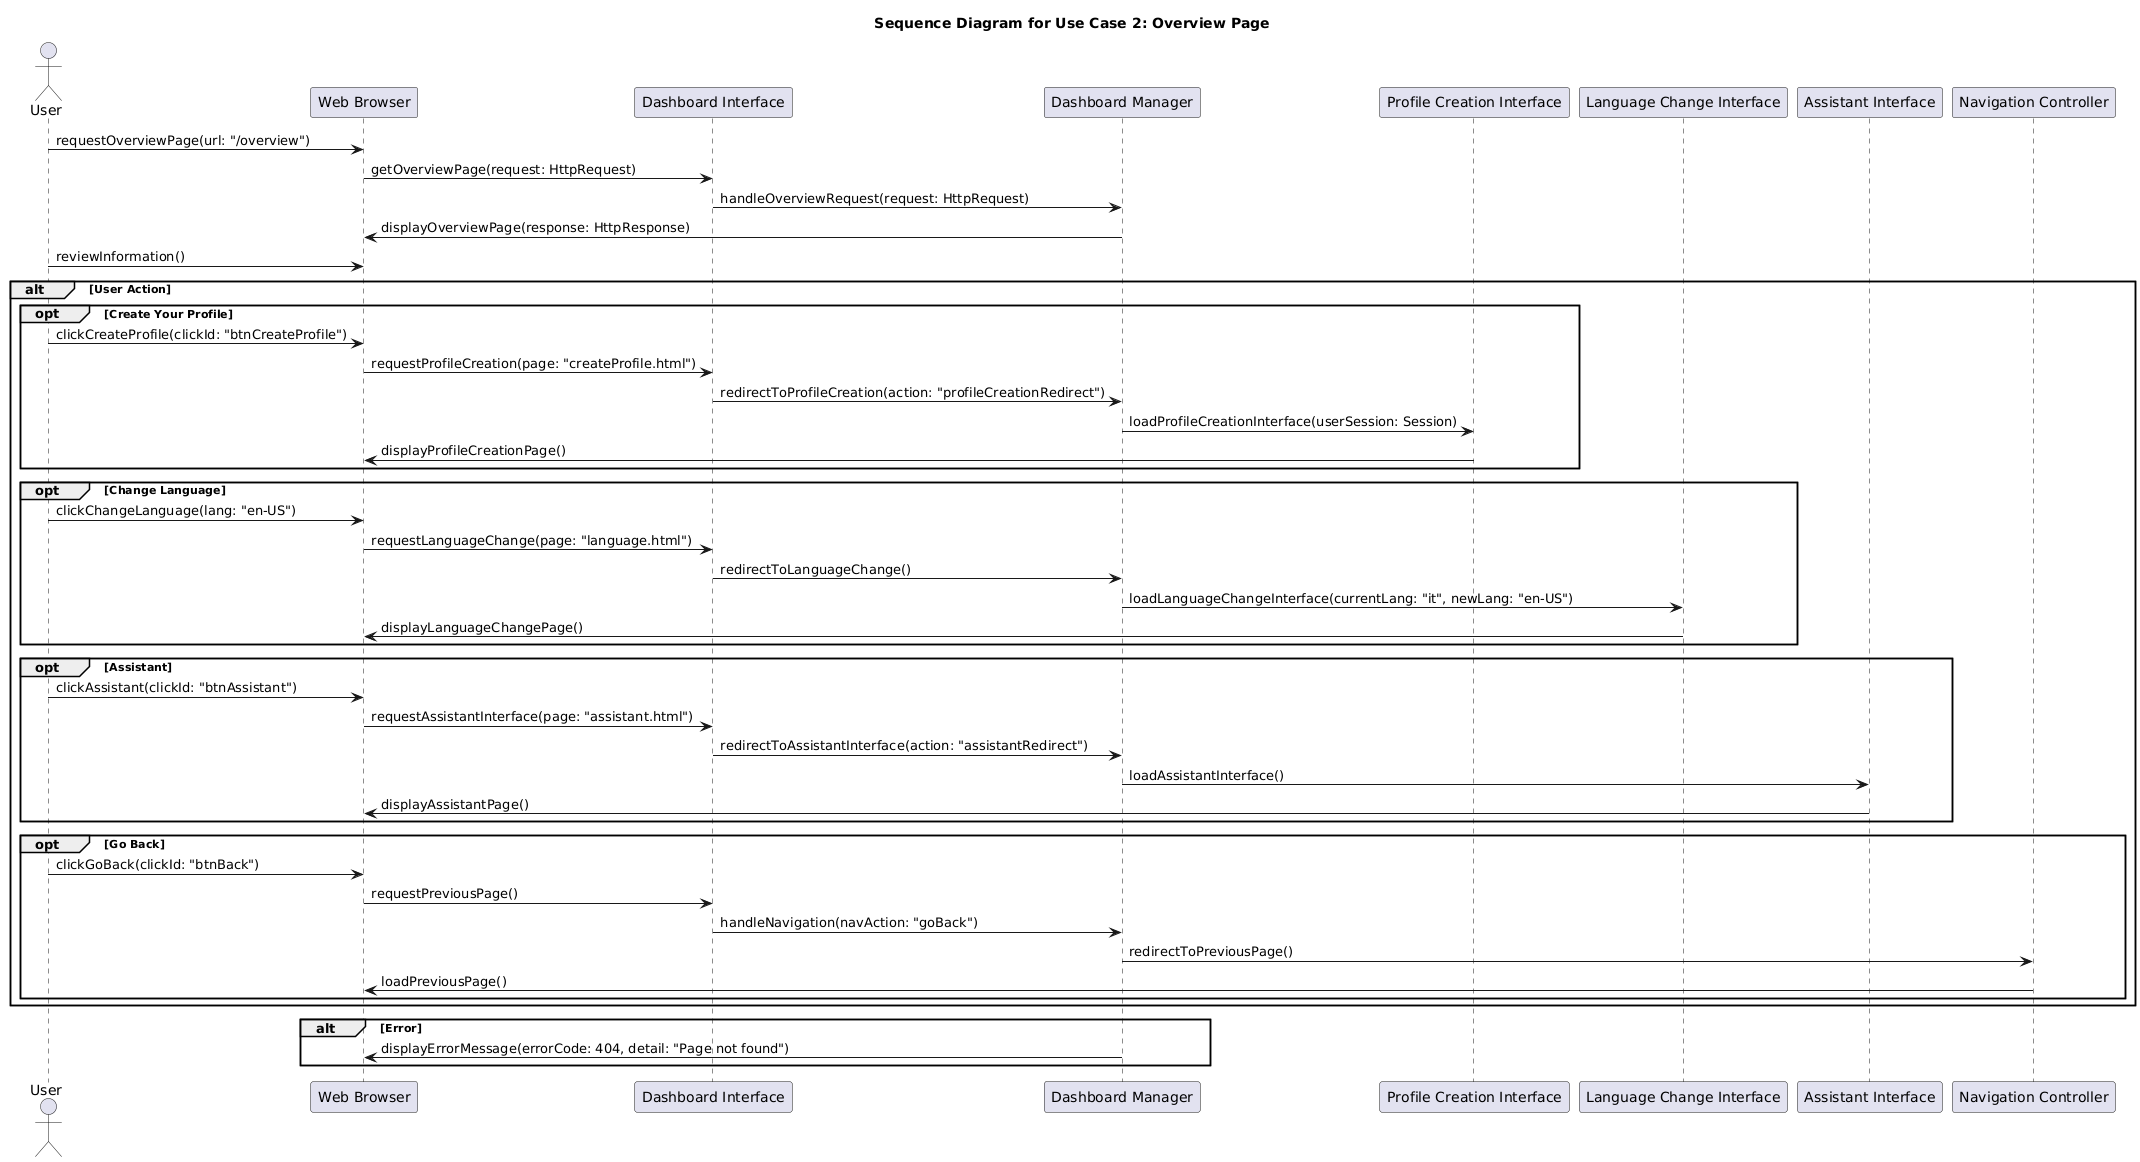

The diagram above was rendered by PlantUML. Its source (embedded in the PNG):
@startuml
title Sequence Diagram for Use Case 2: Overview Page

actor User
participant "Web Browser" as Browser
participant "Dashboard Interface" as DashboardInterface
participant "Dashboard Manager" as DashboardManager
participant "Profile Creation Interface" as ProfileInterface
participant "Language Change Interface" as LanguageInterface
participant "Assistant Interface" as AssistantInterface
participant "Navigation Controller" as Navigation

User -> Browser: requestOverviewPage(url: "/overview")
Browser -> DashboardInterface: getOverviewPage(request: HttpRequest)
DashboardInterface -> DashboardManager: handleOverviewRequest(request: HttpRequest)
DashboardManager -> Browser: displayOverviewPage(response: HttpResponse)

User -> Browser: reviewInformation()

alt User Action
    opt Create Your Profile
        User -> Browser: clickCreateProfile(clickId: "btnCreateProfile")
        Browser -> DashboardInterface: requestProfileCreation(page: "createProfile.html")
        DashboardInterface -> DashboardManager: redirectToProfileCreation(action: "profileCreationRedirect")
        DashboardManager -> ProfileInterface: loadProfileCreationInterface(userSession: Session)
        ProfileInterface -> Browser: displayProfileCreationPage()
    end
    
    opt Change Language
        User -> Browser: clickChangeLanguage(lang: "en-US")
        Browser -> DashboardInterface: requestLanguageChange(page: "language.html")
        DashboardInterface -> DashboardManager: redirectToLanguageChange()
        DashboardManager -> LanguageInterface: loadLanguageChangeInterface(currentLang: "it", newLang: "en-US")
        LanguageInterface -> Browser: displayLanguageChangePage()
    end
    
    opt Assistant
        User -> Browser: clickAssistant(clickId: "btnAssistant")
        Browser -> DashboardInterface: requestAssistantInterface(page: "assistant.html")
        DashboardInterface -> DashboardManager: redirectToAssistantInterface(action: "assistantRedirect")
        DashboardManager -> AssistantInterface: loadAssistantInterface()
        AssistantInterface -> Browser: displayAssistantPage()
    end
    
    opt Go Back
        User -> Browser: clickGoBack(clickId: "btnBack")
        Browser -> DashboardInterface: requestPreviousPage()
        DashboardInterface -> DashboardManager: handleNavigation(navAction: "goBack")
        DashboardManager -> Navigation: redirectToPreviousPage()
        Navigation -> Browser: loadPreviousPage()
    end
end

alt Error
    DashboardManager -> Browser: displayErrorMessage(errorCode: 404, detail: "Page not found")
end
@enduml